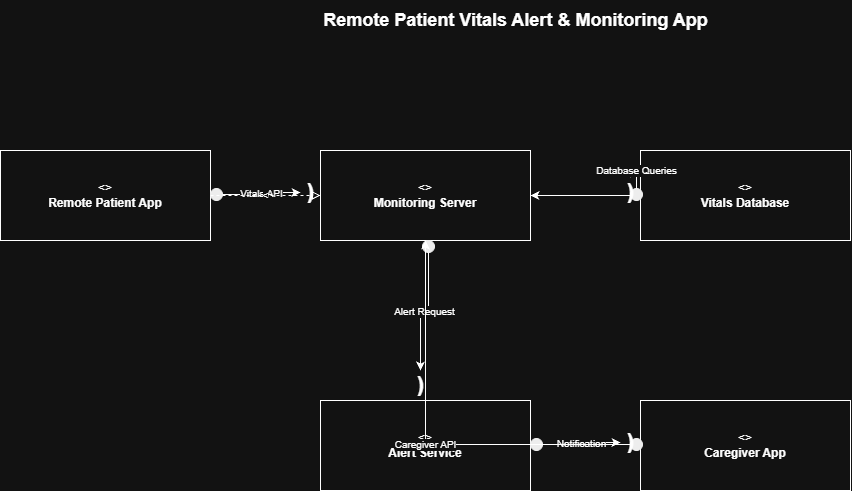

The diagram above was exported from draw.io. Its source (the exported page's mxGraphModel, read from the mxfile embedded in the PNG):
<mxGraphModel dx="1030" dy="562" grid="1" gridSize="10" guides="1" tooltips="1" connect="1" arrows="1" fold="1" page="1" pageScale="1" pageWidth="1169" pageHeight="827" math="0" shadow="0">
  <root>
    <mxCell id="0" />
    <mxCell id="1" parent="0" />
    <mxCell id="title" parent="1" style="text;html=1;align=center;verticalAlign=middle;fontSize=18;fontStyle=1;" value="Remote Patient Vitals Alert &amp; Monitoring App" vertex="1">
      <mxGeometry height="40" width="450" x="360" y="30" as="geometry" />
    </mxCell>
    <mxCell id="patientApp" parent="1" style="rounded=0;whiteSpace=wrap;html=1;align=center;verticalAlign=middle;fontSize=12;" value="&lt;&lt;component&gt;&gt;&lt;br&gt;&lt;b&gt;Remote Patient App&lt;/b&gt;" vertex="1">
      <mxGeometry height="90" width="210" x="70" y="180" as="geometry" />
    </mxCell>
    <mxCell id="server" parent="1" style="rounded=0;whiteSpace=wrap;html=1;align=center;verticalAlign=middle;fontSize=12;" value="&lt;&lt;component&gt;&gt;&lt;br&gt;&lt;b&gt;Monitoring Server&lt;/b&gt;" vertex="1">
      <mxGeometry height="90" width="210" x="390" y="180" as="geometry" />
    </mxCell>
    <mxCell id="0cKr11ioMr5SNCKbuo6v-1" edge="1" parent="1" source="database" style="edgeStyle=orthogonalEdgeStyle;rounded=0;orthogonalLoop=1;jettySize=auto;html=1;" target="server" value="">
      <mxGeometry relative="1" as="geometry" />
    </mxCell>
    <mxCell id="database" parent="1" style="rounded=0;whiteSpace=wrap;html=1;align=center;verticalAlign=middle;fontSize=12;" value="&lt;&lt;component&gt;&gt;&lt;br&gt;&lt;b&gt;Vitals Database&lt;/b&gt;" vertex="1">
      <mxGeometry height="90" width="210" x="710" y="180" as="geometry" />
    </mxCell>
    <mxCell id="alert" parent="1" style="rounded=0;whiteSpace=wrap;html=1;align=center;verticalAlign=middle;fontSize=12;" value="&lt;&lt;component&gt;&gt;&lt;br&gt;&lt;b&gt;Alert Service&lt;/b&gt;" vertex="1">
      <mxGeometry height="90" width="210" x="390" y="430" as="geometry" />
    </mxCell>
    <mxCell id="caregiver" parent="1" style="rounded=0;whiteSpace=wrap;html=1;align=center;verticalAlign=middle;fontSize=12;" value="&lt;&lt;component&gt;&gt;&lt;br&gt;&lt;b&gt;Caregiver App&lt;/b&gt;" vertex="1">
      <mxGeometry height="90" width="210" x="710" y="430" as="geometry" />
    </mxCell>
    <mxCell id="ball1" parent="1" style="ellipse;html=1;aspect=fixed;fillColor=#000000;strokeColor=#000000;" value="" vertex="1">
      <mxGeometry height="12" width="12" x="280" y="218" as="geometry" />
    </mxCell>
    <mxCell id="ball2" parent="1" style="ellipse;html=1;aspect=fixed;fillColor=#000000;strokeColor=#000000;" value="" vertex="1">
      <mxGeometry height="12" width="12" x="700" y="218" as="geometry" />
    </mxCell>
    <mxCell id="ball3" parent="1" style="ellipse;html=1;aspect=fixed;fillColor=#000000;strokeColor=#000000;" value="" vertex="1">
      <mxGeometry height="12" width="12" x="492" y="270" as="geometry" />
    </mxCell>
    <mxCell id="ball4" parent="1" style="ellipse;html=1;aspect=fixed;fillColor=#000000;strokeColor=#000000;" value="" vertex="1">
      <mxGeometry height="12" width="12" x="600" y="468" as="geometry" />
    </mxCell>
    <mxCell id="ball5" parent="1" style="ellipse;html=1;aspect=fixed;fillColor=#000000;strokeColor=#000000;" value="" vertex="1">
      <mxGeometry height="12" width="12" x="700" y="468" as="geometry" />
    </mxCell>
    <mxCell id="socket1" parent="1" style="text;html=1;align=center;verticalAlign=middle;fontSize=22;fontStyle=1;" value=")" vertex="1">
      <mxGeometry height="30" width="20" x="370" y="207" as="geometry" />
    </mxCell>
    <mxCell id="socket2" parent="1" style="text;html=1;align=center;verticalAlign=middle;fontSize=22;fontStyle=1;" value=")" vertex="1">
      <mxGeometry height="30" width="20" x="690" y="207" as="geometry" />
    </mxCell>
    <mxCell id="socket3" parent="1" style="text;html=1;align=center;verticalAlign=middle;fontSize=22;fontStyle=1;" value=")" vertex="1">
      <mxGeometry height="30" width="20" x="480" y="400" as="geometry" />
    </mxCell>
    <mxCell id="socket4" parent="1" style="text;html=1;align=center;verticalAlign=middle;fontSize=22;fontStyle=1;" value=")" vertex="1">
      <mxGeometry height="30" width="20" x="690" y="457" as="geometry" />
    </mxCell>
    <mxCell id="edge1" edge="1" parent="1" source="ball1" style="edgeStyle=orthogonalEdgeStyle;rounded=0;orthogonalLoop=1;jettySize=auto;html=1;fontSize=10;" target="socket1" value="Vitals API">
      <mxGeometry relative="1" as="geometry" />
    </mxCell>
    <mxCell id="edge2" edge="1" parent="1" source="ball2" style="edgeStyle=orthogonalEdgeStyle;rounded=0;orthogonalLoop=1;jettySize=auto;html=1;fontSize=10;" target="socket2" value="Database Queries">
      <mxGeometry relative="1" as="geometry" />
    </mxCell>
    <mxCell id="edge3" edge="1" parent="1" source="ball3" style="edgeStyle=orthogonalEdgeStyle;rounded=0;orthogonalLoop=1;jettySize=auto;html=1;fontSize=10;" target="socket3" value="Alert Request">
      <mxGeometry relative="1" as="geometry" />
    </mxCell>
    <mxCell id="edge4" edge="1" parent="1" source="ball4" style="edgeStyle=orthogonalEdgeStyle;rounded=0;orthogonalLoop=1;jettySize=auto;html=1;fontSize=10;" target="socket4" value="Notification">
      <mxGeometry relative="1" as="geometry" />
    </mxCell>
    <mxCell id="edge5" edge="1" parent="1" source="ball5" style="edgeStyle=orthogonalEdgeStyle;rounded=0;orthogonalLoop=1;jettySize=auto;html=1;fontSize=10;" target="server" value="Caregiver API">
      <mxGeometry relative="1" as="geometry" />
    </mxCell>
    <mxCell id="dependency" edge="1" parent="1" source="patientApp" style="edgeStyle=orthogonalEdgeStyle;rounded=0;orthogonalLoop=1;jettySize=auto;html=1;dashed=1;endArrow=block;endFill=0;fontSize=10;" target="server" value="&lt;&lt;use&gt;&gt;">
      <mxGeometry relative="1" as="geometry" />
    </mxCell>
  </root>
</mxGraphModel>